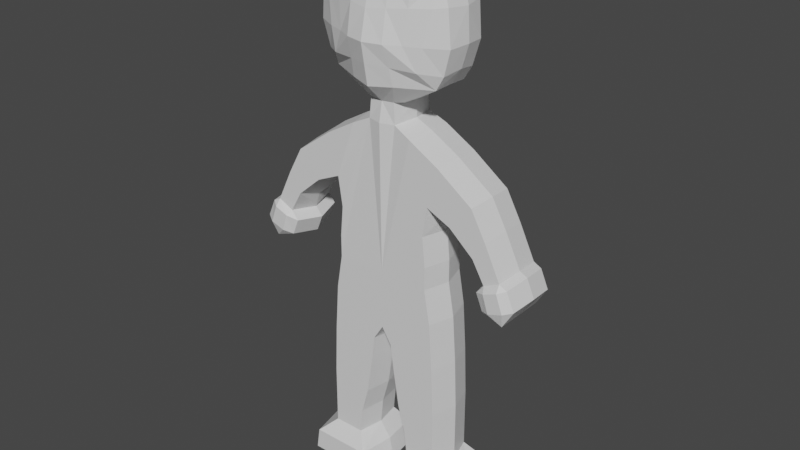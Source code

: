 # Source: FruitThrower.blend  (saved by Blender 3.6.11; exported with 4.5.12 LTS)
import bpy
from mathutils import Matrix  # noqa: F401  (used for matrix-valued properties, if any)

bpy.ops.wm.read_factory_settings(use_empty=True)
scene = bpy.context.scene
scene.name = 'Scene'

# ---- collections
col_collection = bpy.data.collections.new('Collection'); scene.collection.children.link(col_collection)

# ---- materials (node trees are filled in below, after node groups)
mat_material = bpy.data.materials.new('Material')
mat_material.alpha_threshold = 0.0
mat_material.use_transparent_shadow = False
mat_material.roughness = 0.5
mat_material.line_color = (0.0, 0.0, 0.0, 1.0)

# ---- material node trees
mat_material.use_nodes = True; mat_material.node_tree.nodes.clear()
_N = mat_material.node_tree.nodes; _L = mat_material.node_tree.links
n0 = _N.new('ShaderNodeOutputMaterial'); n0.name = 'Material Output'; n0.location = (300, 300)
n1 = _N.new('ShaderNodeBsdfPrincipled'); n1.name = 'Principled BSDF'; n1.location = (10, 300)
n1.distribution = 'GGX'
n1.subsurface_method = 'RANDOM_WALK_SKIN'
n1.inputs[3].default_value = 1.45
n1.inputs[27].default_value = (0.0, 0.0, 0.0, 1.0)
n1.inputs[28].default_value = 1.0
_L.new(n1.outputs[0], n0.inputs[0])
n0.is_active_output = True

# ---- world
world_world = bpy.data.worlds.new('World'); scene.world = world_world
world_world.use_nodes = True; world_world.node_tree.nodes.clear()
_N = world_world.node_tree.nodes; _L = world_world.node_tree.links
n0 = _N.new('ShaderNodeOutputWorld'); n0.name = 'World Output'; n0.location = (300, 300)
n1 = _N.new('ShaderNodeBackground'); n1.name = 'Background'; n1.location = (10, 300)
n1.inputs[0].default_value = (0.05088, 0.05088, 0.05088, 1.0)
_L.new(n1.outputs[0], n0.inputs[0])
n0.is_active_output = True
world_world.color = (0.05088, 0.05088, 0.05088)
world_world.use_sun_shadow = False
world_world.sun_shadow_jitter_overblur = 0.0

# ---- meshes
me_cube = bpy.data.meshes.new('Cube')
me_cube.from_pydata([(-0.000603, -3.565, 32.89), (-0.000603, -1.49, 38.78), (0.0, -1.863, 16.68), (1.343, -1.427, 38.85), (2.865, -1.461, 38.15), (4.311, -1.416, 36.96), (4.782, -1.493, 35.31), (4.97, -1.466, 32.89), (4.465, -1.388, 31.12), (3.885, -1.363, 30.15), (1.574, -1.417, 28.89), (0.9005, -1.681, 28.79), (1.009, -1.73, 27.36), (2.271, -1.863, 26.76), (4.465, -1.863, 25.5), (7.066, -1.863, 23.63), (8.163, -1.863, 21.63), (9.301, -1.863, 19.28), (9.87, -1.863, 18.99), (10.44, -1.863, 17.69), (9.626, -1.863, 16.39), (8.123, -1.863, 16.92), (7.635, -1.863, 18.1), (8.163, -1.863, 18.75), (7.269, -1.863, 20.29), (5.481, -1.863, 21.84), (3.693, -1.863, 22.65), (3.368, -1.863, 20.5), (3.571, -1.863, 18.34), (3.571, -1.863, 16.72), (4.944, 0.003466, 4.691), (0.0, -1.863, 12.52), (5.855, -2.628, -0.01209), (0.9788, -2.628, -0.01209), (4.002, -1.863, 14.23), (4.246, -1.863, 10.77), (4.392, -1.863, 7.209), (4.392, -1.863, 2.772), (5.611, -2.628, 1.601), (1.32, -2.628, 1.601), (2.149, -1.863, 2.772), (1.954, -1.863, 4.673), (1.418, -1.863, 6.624), (0.9788, -1.863, 9.452), (0.735, -1.863, 11.35), (-0.000603, -1.734, 28.72), (0.0, -1.99, 27.33), (3.51, -2.289, 32.9), (2.388, -2.693, 32.9), (1.327, -3.268, 32.9), (0.6441, -0.003237, 39.04), (1.832, -0.003237, 39.04), (3.285, -0.003237, 38.43), (4.535, -0.003237, 37.25), (5.087, -0.003237, 35.21), (5.203, -0.003237, 32.97), (4.709, -0.003237, 31.35), (3.983, -0.003237, 30.25), (2.152, -0.003237, 29.11), (1.366, -0.003237, 28.67), (1.36, -0.003237, 27.46), (8.243e-05, -0.003237, 39.04), (-0.000603, -2.683, 36.67), (-0.000603, -3.151, 34.8), (-0.000603, -3.315, 31.5), (-0.000603, -3.04, 30.01), (1.354, -2.554, 36.74), (2.774, -2.307, 36.81), (1.35, -2.905, 34.97), (2.645, -2.477, 35.1), (3.969, -1.971, 35.2), (1.454, -2.817, 31.41), (3.193, -2.342, 31.3), (1.551, -2.523, 30.14), (2.482, 0.0002109, 26.95), (4.677, 0.0002109, 25.69), (7.277, 0.0002109, 23.82), (8.374, 0.0002109, 21.83), (9.512, 0.0002109, 19.48), (10.08, 0.0002109, 19.19), (10.65, 0.0002109, 17.89), (9.626, 0.003466, 16.39), (7.594, 0.003466, 16.7), (7.106, 0.003466, 17.88), (7.635, 0.003466, 18.53), (7.269, 0.003466, 19.66), (5.481, 0.003466, 21.2), (4.245, 0.003466, 22.02), (3.92, 0.003466, 20.5), (4.123, 0.003466, 18.34), (4.123, 0.003466, 16.72), (4.392, -1.863, 4.539), (0.0, 0.003466, 12.18), (6.406, 0.003466, -0.01209), (0.6247, 0.003466, -0.01209), (4.553, 0.003466, 14.23), (4.797, 0.003466, 10.77), (4.944, 0.003466, 7.209), (4.944, 0.003466, 2.772), (6.163, 0.003466, 1.601), (0.9661, 0.003466, 1.601), (1.795, 0.003466, 2.772), (1.6, 0.003466, 4.673), (1.064, 0.003466, 6.624), (0.6247, 0.003466, 9.452), (0.3809, 0.003466, 11.35), (8.783, -2.236, 17.14), (8.382, -2.236, 18.4), (9.356, -2.236, 18.79), (9.828, -2.236, 17.49)], [], [(8, 7, 47), (6, 70, 47, 7), (34, 35, 96, 95), (45, 46, 12, 11), (26, 14, 13), (21, 22, 83, 82), (29, 34, 95, 90), (63, 0, 49, 68), (68, 49, 48, 69), (70, 69, 48, 47), (72, 8, 47, 48), (73, 10, 9), (65, 45, 11, 10, 73), (4, 52, 51, 3), (11, 59, 58, 10), (8, 56, 55, 7), (5, 53, 52, 4), (12, 60, 59, 11), (9, 57, 56, 8), (6, 54, 53, 5), (3, 51, 50, 1), (10, 58, 57, 9), (7, 55, 54, 6), (50, 61, 1), (3, 66, 67, 4), (1, 62, 66, 3), (4, 67, 5), (5, 67, 69, 70), (66, 68, 69, 67), (62, 63, 68, 66), (5, 70, 6), (49, 71, 72, 48), (0, 64, 71, 49), (9, 8, 72), (64, 65, 73, 71), (71, 73, 9, 72), (38, 37, 40, 39), (106, 21, 20), (41, 40, 37, 91), (22, 23, 84, 83), (35, 36, 97, 96), (24, 85, 84, 23), (91, 37, 98, 30), (25, 86, 85, 24), (23, 17, 78, 84), (37, 38, 99, 98), (26, 87, 86, 25), (38, 32, 93, 99), (27, 88, 87, 26), (14, 75, 74, 13), (33, 39, 100, 94), (28, 89, 88, 27), (15, 76, 75, 14), (39, 40, 101, 100), (29, 90, 89, 28), (16, 77, 76, 15), (40, 41, 102, 101), (31, 44, 35, 34), (17, 78, 77, 16), (41, 42, 103, 102), (2, 31, 34, 29), (17, 18, 79, 78), (42, 43, 104, 103), (18, 19, 80, 79), (43, 44, 105, 104), (19, 20, 81, 80), (44, 31, 92, 105), (32, 33, 94, 93), (20, 21, 82, 81), (13, 74, 60, 12), (32, 38, 39, 33), (107, 22, 21, 106), (23, 22, 107), (108, 107, 106, 109), (17, 23, 107, 108), (109, 106, 20), (18, 108, 109, 19), (19, 109, 20), (18, 17, 108), (46, 2, 29, 28, 27, 26, 13, 12), (25, 15, 14, 26), (24, 16, 15, 25), (23, 17, 16, 24), (44, 43, 35), (43, 42, 36, 35), (42, 41, 91, 36), (36, 91, 30, 97)])
_uv = me_cube.uv_layers.new(name='UVMap')
_uv.uv.foreach_set('vector', [0.5434, 0.4225, 0.557, 0.4283, 0.557, 0.415, 0.5757, 0.4269, 0.575, 0.4181, 0.557, 0.415, 0.557, 0.4283, 0.0, 0.0, 0.0, 0.0, 0.0, 0.0, 0.0, 0.0, 0.5201, 0.375, 0.5098, 0.375, 0.5101, 0.3797, 0.521, 0.3797, 0.4707, 0.4059, 0.4945, 0.4123, 0.505, 0.394, 0.0, 0.0, 0.0, 0.0, 0.0, 0.0, 0.0, 0.0, 0.0, 0.0, 0.0, 0.0, 0.0, 0.0, 0.0, 0.0, 0.5724, 0.375, 0.5569, 0.375, 0.5569, 0.3883, 0.5735, 0.3885, 0.5735, 0.3885, 0.5569, 0.3883, 0.5569, 0.4016, 0.5744, 0.4034, 0.575, 0.4181, 0.5744, 0.4034, 0.5569, 0.4016, 0.557, 0.415, 0.5436, 0.4089, 0.5434, 0.4225, 0.557, 0.415, 0.5569, 0.4016, 0.5335, 0.3915, 0.5247, 0.3926, 0.5342, 0.414, 0.5324, 0.375, 0.5201, 0.375, 0.521, 0.3797, 0.5247, 0.3926, 0.5335, 0.3915, 0.5984, 0.4059, 0.5984, 0.4059, 0.6035, 0.3889, 0.6035, 0.3889, 0.521, 0.3797, 0.521, 0.3797, 0.5247, 0.3926, 0.5247, 0.3926, 0.5434, 0.4225, 0.5434, 0.4225, 0.557, 0.4283, 0.557, 0.4283, 0.5886, 0.4205, 0.5886, 0.4205, 0.5984, 0.4059, 0.5984, 0.4059, 0.5101, 0.3797, 0.5101, 0.3797, 0.521, 0.3797, 0.521, 0.3797, 0.5342, 0.414, 0.5342, 0.414, 0.5434, 0.4225, 0.5434, 0.4225, 0.5757, 0.4269, 0.5757, 0.4269, 0.5886, 0.4205, 0.5886, 0.4205, 0.6035, 0.3889, 0.6035, 0.3889, 0.6035, 0.375, 0.6035, 0.375, 0.5247, 0.3926, 0.5247, 0.3926, 0.5342, 0.414, 0.5342, 0.414, 0.557, 0.4283, 0.557, 0.4283, 0.5757, 0.4269, 0.5757, 0.4269, 0.6035, 0.375, 0.0, 0.0, 0.6035, 0.375, 0.6035, 0.3889, 0.5885, 0.3887, 0.5886, 0.4049, 0.5984, 0.4059, 0.6035, 0.375, 0.588, 0.375, 0.5885, 0.3887, 0.6035, 0.3889, 0.5984, 0.4059, 0.5886, 0.4049, 0.5886, 0.4205, 0.5886, 0.4205, 0.5886, 0.4049, 0.5744, 0.4034, 0.575, 0.4181, 0.5885, 0.3887, 0.5735, 0.3885, 0.5744, 0.4034, 0.5886, 0.4049, 0.588, 0.375, 0.5724, 0.375, 0.5735, 0.3885, 0.5885, 0.3887, 0.5886, 0.4205, 0.575, 0.4181, 0.5757, 0.4269, 0.5569, 0.3883, 0.5442, 0.39, 0.5436, 0.4089, 0.5569, 0.4016, 0.5569, 0.375, 0.5446, 0.375, 0.5442, 0.39, 0.5569, 0.3883, 0.5342, 0.414, 0.5434, 0.4225, 0.5436, 0.4089, 0.5446, 0.375, 0.5324, 0.375, 0.5335, 0.3915, 0.5442, 0.39, 0.5442, 0.39, 0.5335, 0.3915, 0.5342, 0.414, 0.5436, 0.4089, 0.0, 0.0, 0.0, 0.0, 0.0, 0.0, 0.0, 0.0, 0.0, 0.0, 0.0, 0.0, 0.0, 0.0, 0.0, 0.0, 0.0, 0.0, 0.0, 0.0, 0.0, 0.0, 0.0, 0.0, 0.0, 0.0, 0.0, 0.0, 0.0, 0.0, 0.0, 0.0, 0.0, 0.0, 0.0, 0.0, 0.0, 0.0, 0.451, 0.4358, 0.451, 0.4358, 0.4381, 0.4432, 0.4381, 0.4432, 0.0, 0.0, 0.0, 0.0, 0.0, 0.0, 0.0, 0.0, 0.4639, 0.4208, 0.4639, 0.4208, 0.451, 0.4358, 0.451, 0.4358, 0.4381, 0.4432, 0.4425, 0.4528, 0.4425, 0.4528, 0.4381, 0.4432, 0.0, 0.0, 0.0, 0.0, 0.0, 0.0, 0.0, 0.0, 0.4707, 0.4059, 0.4707, 0.4059, 0.4639, 0.4208, 0.4639, 0.4208, 0.0, 0.0, 0.0, 0.0, 0.0, 0.0, 0.0, 0.0, 0.4527, 0.4032, 0.4527, 0.4032, 0.4707, 0.4059, 0.4707, 0.4059, 0.4945, 0.4123, 0.4945, 0.4123, 0.505, 0.394, 0.505, 0.394, 0.0, 0.0, 0.0, 0.0, 0.0, 0.0, 0.0, 0.0, 0.4347, 0.4049, 0.4347, 0.4049, 0.4527, 0.4032, 0.4527, 0.4032, 0.4789, 0.4341, 0.4789, 0.4341, 0.4945, 0.4123, 0.4945, 0.4123, 0.0, 0.0, 0.0, 0.0, 0.0, 0.0, 0.0, 0.0, 0.4211, 0.4049, 0.4211, 0.4049, 0.4347, 0.4049, 0.4347, 0.4049, 0.4622, 0.4432, 0.4622, 0.4432, 0.4789, 0.4341, 0.4789, 0.4341, 0.0, 0.0, 0.0, 0.0, 0.0, 0.0, 0.0, 0.0, 0.0, 0.0, 0.0, 0.0, 0.0, 0.0, 0.0, 0.0, 0.4425, 0.4528, 0.4425, 0.4528, 0.4622, 0.4432, 0.4622, 0.4432, 0.0, 0.0, 0.0, 0.0, 0.0, 0.0, 0.0, 0.0, 0.0, 0.0, 0.0, 0.0, 0.0, 0.0, 0.0, 0.0, 0.0, 0.0, 0.0, 0.0, 0.0, 0.0, 0.0, 0.0, 0.0, 0.0, 0.0, 0.0, 0.0, 0.0, 0.0, 0.0, 0.0, 0.0, 0.0, 0.0, 0.0, 0.0, 0.0, 0.0, 0.0, 0.0, 0.0, 0.0, 0.0, 0.0, 0.0, 0.0, 0.0, 0.0, 0.0, 0.0, 0.0, 0.0, 0.0, 0.0, 0.0, 0.0, 0.0, 0.0, 0.0, 0.0, 0.0, 0.0, 0.0, 0.0, 0.0, 0.0, 0.0, 0.0, 0.0, 0.0, 0.0, 0.0, 0.0, 0.0, 0.0, 0.0, 0.0, 0.0, 0.505, 0.394, 0.505, 0.394, 0.5101, 0.3797, 0.5101, 0.3797, 0.0, 0.0, 0.0, 0.0, 0.0, 0.0, 0.0, 0.0, 0.0, 0.0, 0.0, 0.0, 0.0, 0.0, 0.0, 0.0, 0.0, 0.0, 0.0, 0.0, 0.0, 0.0, 0.0, 0.0, 0.0, 0.0, 0.0, 0.0, 0.0, 0.0, 0.0, 0.0, 0.0, 0.0, 0.0, 0.0, 0.0, 0.0, 0.0, 0.0, 0.0, 0.0, 0.0, 0.0, 0.0, 0.0, 0.0, 0.0, 0.0, 0.0, 0.0, 0.0, 0.0, 0.0, 0.0, 0.0, 0.0, 0.0, 0.0, 0.0, 0.0, 0.0, 0.0, 0.0, 0.5098, 0.375, 0.4208, 0.375, 0.4211, 0.4049, 0.4347, 0.4049, 0.4527, 0.4032, 0.4707, 0.4059, 0.505, 0.394, 0.5101, 0.3797, 0.4639, 0.4208, 0.4789, 0.4341, 0.4945, 0.4123, 0.4707, 0.4059, 0.451, 0.4358, 0.4622, 0.4432, 0.4789, 0.4341, 0.4639, 0.4208, 0.4381, 0.4432, 0.4425, 0.4528, 0.4622, 0.4432, 0.451, 0.4358, 0.0, 0.0, 0.0, 0.0, 0.0, 0.0, 0.0, 0.0, 0.0, 0.0, 0.0, 0.0, 0.0, 0.0, 0.0, 0.0, 0.0, 0.0, 0.0, 0.0, 0.0, 0.0, 0.0, 0.0, 0.0, 0.0, 0.0, 0.0, 0.0, 0.0])
me_cube.materials.append(mat_material)
me_cube.use_mirror_vertex_groups = False
me_cube.update()

# ---- objects
ob_cube = bpy.data.objects.new('Cube', me_cube)

# ---- transforms, parenting, visibility, modifiers, constraints
ob_cube.location = (0.0, 0.0, 0.0)
ob_cube.lock_rotations_4d = False
ob_cube.empty_display_type = 'ARROWS'
ob_cube.lineart.crease_threshold = 0.0
_m = ob_cube.modifiers.new('Mirror', 'MIRROR')
_m.use_axis = (True, True, False)
_m.merge_threshold = 0.01

# ---- collection membership
col_collection.objects.link(ob_cube)

# ---- scene / render settings (as saved in the file)
scene.frame_start = 1; scene.frame_end = 250; scene.frame_set(1)
scene.render.engine = 'BLENDER_EEVEE_NEXT'
scene.cycles.sampling_pattern = 'TABULATED_SOBOL'
scene.view_settings.view_transform = 'Filmic'
bpy.context.view_layer.update()

# ---- added for rendering (the .blend has no active camera and no usable light): camera, sun
cam_auto = bpy.data.cameras.new('AutoCamera')
cam_auto.lens = 50.0
cam_auto.sensor_width = 36.0
cam_auto.clip_end = 1000.0
ob_auto_camera = bpy.data.objects.new('AutoCamera', cam_auto)
scene.collection.objects.link(ob_auto_camera)
ob_auto_camera.location = (41.6838, -50.0206, 52.8619)
ob_auto_camera.rotation_euler = (1.09748, -7.21219e-08, 0.694738)
scene.camera = ob_auto_camera
light_auto_sun = bpy.data.lights.new('AutoSun', 'SUN')
light_auto_sun.energy = 3.0
light_auto_sun.angle = 0.0523599
ob_auto_sun = bpy.data.objects.new('AutoSun', light_auto_sun)
scene.collection.objects.link(ob_auto_sun)
ob_auto_sun.rotation_euler = (0.872665, 0.174533, 0.523599)
bpy.context.view_layer.update()
